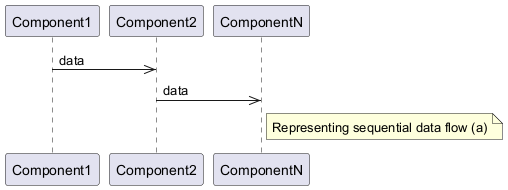

The diagram above was rendered by PlantUML. Its source (embedded in the PNG):
@startuml
participant Component1
participant Component2
participant ComponentN
Component1 ->> Component2: data
Component2 ->> ComponentN: data
note right of ComponentN: Representing sequential data flow (a)
@enduml